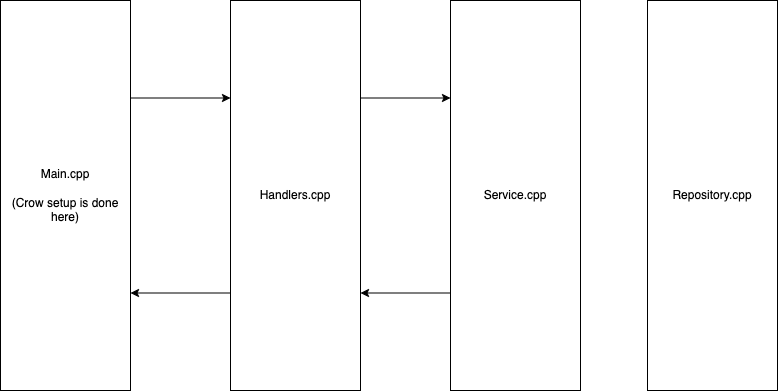

The diagram above was exported from draw.io. Its source (the exported page's mxGraphModel, read from the mxfile embedded in the PNG):
<mxGraphModel dx="1199" dy="594" grid="1" gridSize="10" guides="1" tooltips="1" connect="1" arrows="1" fold="1" page="1" pageScale="1" pageWidth="827" pageHeight="1169" math="0" shadow="0">
  <root>
    <mxCell id="0" />
    <mxCell id="1" parent="0" />
    <mxCell id="6" style="edgeStyle=none;html=1;exitX=1;exitY=0.25;exitDx=0;exitDy=0;entryX=0;entryY=0.25;entryDx=0;entryDy=0;" edge="1" parent="1" source="2" target="3">
      <mxGeometry relative="1" as="geometry" />
    </mxCell>
    <mxCell id="2" value="Main.cpp&lt;br&gt;&lt;br&gt;(Crow setup is done&lt;br&gt;here)" style="rounded=0;whiteSpace=wrap;html=1;" vertex="1" parent="1">
      <mxGeometry x="25" y="130" width="130" height="390" as="geometry" />
    </mxCell>
    <mxCell id="7" style="edgeStyle=none;html=1;exitX=1;exitY=0.25;exitDx=0;exitDy=0;entryX=0;entryY=0.25;entryDx=0;entryDy=0;" edge="1" parent="1" source="3" target="4">
      <mxGeometry relative="1" as="geometry" />
    </mxCell>
    <mxCell id="9" style="edgeStyle=none;html=1;exitX=0;exitY=0.75;exitDx=0;exitDy=0;entryX=1;entryY=0.75;entryDx=0;entryDy=0;" edge="1" parent="1" source="3" target="2">
      <mxGeometry relative="1" as="geometry" />
    </mxCell>
    <mxCell id="3" value="Handlers.cpp" style="rounded=0;whiteSpace=wrap;html=1;" vertex="1" parent="1">
      <mxGeometry x="255" y="130" width="130" height="390" as="geometry" />
    </mxCell>
    <mxCell id="8" style="edgeStyle=none;html=1;exitX=0;exitY=0.75;exitDx=0;exitDy=0;entryX=1;entryY=0.75;entryDx=0;entryDy=0;" edge="1" parent="1" source="4" target="3">
      <mxGeometry relative="1" as="geometry" />
    </mxCell>
    <mxCell id="4" value="Service.cpp" style="rounded=0;whiteSpace=wrap;html=1;" vertex="1" parent="1">
      <mxGeometry x="475" y="130" width="130" height="390" as="geometry" />
    </mxCell>
    <mxCell id="5" value="Repository.cpp" style="rounded=0;whiteSpace=wrap;html=1;" vertex="1" parent="1">
      <mxGeometry x="672" y="130" width="130" height="390" as="geometry" />
    </mxCell>
  </root>
</mxGraphModel>